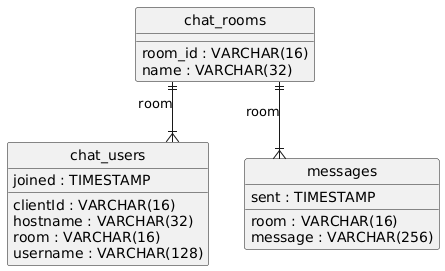

The diagram above was rendered by PlantUML. Its source (embedded in the PNG):
@startuml
hide circle
skinparam linetype ortho

entity "chat_rooms" as chat_rooms {
  room_id : VARCHAR(16)
  name : VARCHAR(32)
}

entity "chat_users" as chat_users {
  clientId : VARCHAR(16)
  hostname : VARCHAR(32)
  room : VARCHAR(16)
  username : VARCHAR(128)
  joined : TIMESTAMP
}

entity "messages" as messages {
  room : VARCHAR(16)
  message : VARCHAR(256)
  sent : TIMESTAMP
}

chat_rooms ||--|{ chat_users : "room"
chat_rooms ||--|{ messages : "room"
@enduml